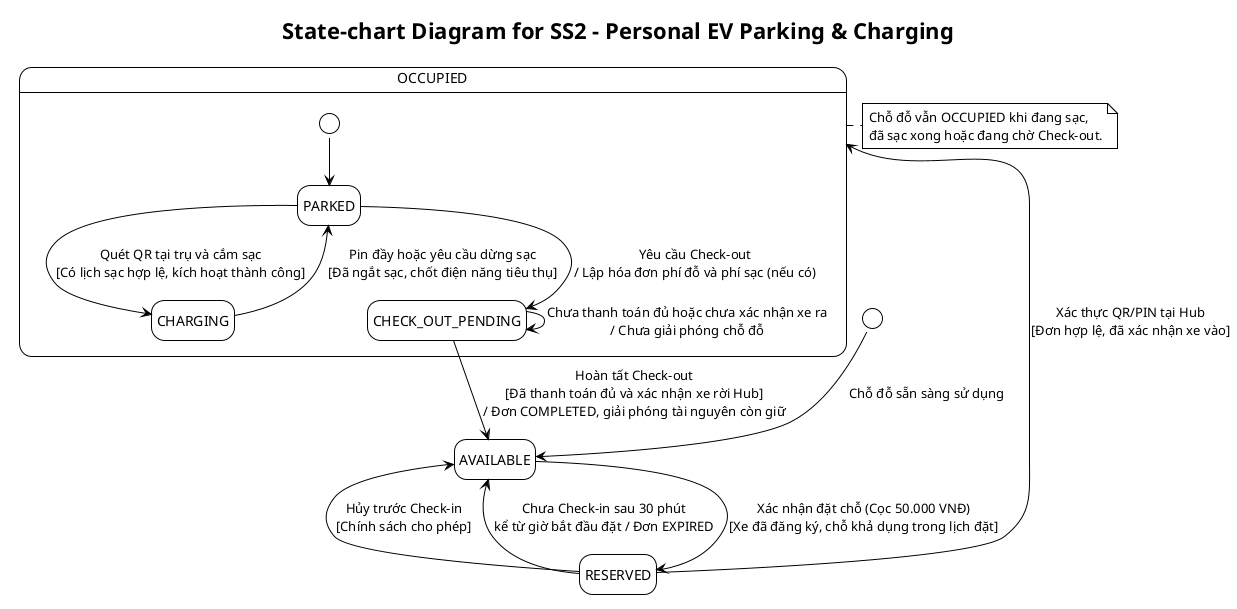

The diagram above was rendered by PlantUML. Its source (embedded in the PNG):
@startuml UC_SS2_NguyenAnhTai_statechart
!pragma layout smetana
!theme plain
hide empty description

title State-chart Diagram for SS2 - Personal EV Parking & Charging

[*] --> AVAILABLE : Chỗ đỗ sẵn sàng sử dụng

state AVAILABLE
state RESERVED
state OCCUPIED {
    state PARKED
    state CHARGING
    state CHECK_OUT_PENDING

    [*] --> PARKED
    PARKED --> CHARGING : Quét QR tại trụ và cắm sạc\n[Có lịch sạc hợp lệ, kích hoạt thành công]
    CHARGING --> PARKED : Pin đầy hoặc yêu cầu dừng sạc\n[Đã ngắt sạc, chốt điện năng tiêu thụ]
    PARKED --> CHECK_OUT_PENDING : Yêu cầu Check-out\n/ Lập hóa đơn phí đỗ và phí sạc (nếu có)
    CHECK_OUT_PENDING --> CHECK_OUT_PENDING : Chưa thanh toán đủ hoặc chưa xác nhận xe ra\n/ Chưa giải phóng chỗ đỗ
}

AVAILABLE --> RESERVED : Xác nhận đặt chỗ (Cọc 50.000 VNĐ)\n[Xe đã đăng ký, chỗ khả dụng trong lịch đặt]
RESERVED --> AVAILABLE : Hủy trước Check-in\n[Chính sách cho phép]
RESERVED --> AVAILABLE : Chưa Check-in sau 30 phút\nkể từ giờ bắt đầu đặt / Đơn EXPIRED
RESERVED --> OCCUPIED : Xác thực QR/PIN tại Hub\n[Đơn hợp lệ, đã xác nhận xe vào]
CHECK_OUT_PENDING --> AVAILABLE : Hoàn tất Check-out\n[Đã thanh toán đủ và xác nhận xe rời Hub]\n/ Đơn COMPLETED, giải phóng tài nguyên còn giữ

note right of OCCUPIED
    Chỗ đỗ vẫn OCCUPIED khi đang sạc,
    đã sạc xong hoặc đang chờ Check-out.
end note

@enduml